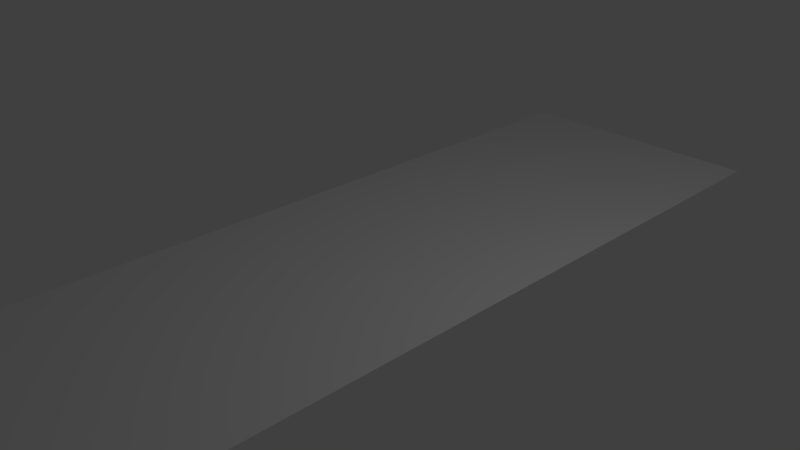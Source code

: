 # Source: strada.blend  (saved by Blender 2.79.0; exported with 4.5.12 LTS)
import bpy
from mathutils import Matrix  # noqa: F401  (used for matrix-valued properties, if any)

bpy.ops.wm.read_factory_settings(use_empty=True)
scene = bpy.context.scene
scene.name = 'Scene'

# ---- collections
col_collection_1 = bpy.data.collections.new('Collection 1'); scene.collection.children.link(col_collection_1)

# ---- materials (node trees are filled in below, after node groups)
mat_material_004 = bpy.data.materials.new('Material.004')
mat_material_004.alpha_threshold = 0.0
mat_material_004.use_transparent_shadow = False
mat_material_004.preview_render_type = 'FLAT'
mat_material_004.roughness = 0.5

# ---- material node trees

# ---- world
world_world = bpy.data.worlds.new('World'); scene.world = world_world
world_world.color = (0.05088, 0.05088, 0.05088)
world_world.use_sun_shadow = False
world_world.sun_shadow_jitter_overblur = 0.0
world_world.cycles.sampling_method = 'MANUAL'

# ---- cameras
cam_camera = bpy.data.cameras.new('Camera')
cam_camera.clip_end = 100.0
cam_camera.lens = 35.0
cam_camera.sensor_width = 32.0
cam_camera.sensor_height = 18.0
cam_camera.ortho_scale = 7.314
cam_camera.dof.focus_distance = 0.0
cam_camera.dof.aperture_fstop = 128.0

# ---- lights
light_lamp = bpy.data.lights.new('Lamp', 'POINT')
light_lamp.transmission_factor = 0.0
light_lamp.cutoff_distance = 30.0
light_lamp.energy = 100.0
light_lamp.shadow_buffer_clip_start = 1.001
light_lamp.shadow_soft_size = 0.1
light_lamp.shadow_maximum_resolution = 0.006
light_lamp.use_absolute_resolution = True

# ---- meshes
me_plane_003 = bpy.data.meshes.new('Plane.003')
me_plane_003.from_pydata([(-1.0, -1.0, 0.0), (1.0, -1.0, 0.0), (-1.0, 1.0, 0.0), (1.0, 1.0, 0.0)], [], [(0, 1, 3, 2)])
_uv = me_plane_003.uv_layers.new(name='UVMap')
_uv.uv.foreach_set('vector', [7.908e-05, 7.904e-05, 0.8916, 7.904e-05, 0.8916, 0.9999, 7.904e-05, 0.9999])
me_plane_003.materials.append(mat_material_004)
me_plane_003.use_remesh_preserve_volume = False
me_plane_003.use_remesh_preserve_attributes = False
me_plane_003.use_mirror_vertex_groups = False
me_plane_003.update()

# ---- objects
ob_plane = bpy.data.objects.new('Plane', me_plane_003)
ob_lamp = bpy.data.objects.new('Lamp', light_lamp)
ob_camera = bpy.data.objects.new('Camera', cam_camera)

# ---- transforms, parenting, visibility, modifiers, constraints
ob_plane.location = (0.0, 0.0, 0.0)
ob_plane.scale = (1.92, 6.0, 1.0)
ob_plane.lineart.crease_threshold = 0.0
ob_lamp.location = (4.076, 1.005, 5.904)
ob_lamp.rotation_euler = (0.6503, 0.05522, 1.866)
ob_lamp.lock_rotations_4d = False
ob_lamp.empty_display_type = 'ARROWS'
ob_lamp.color = (0.0, 0.0, 0.0, 0.0)
ob_lamp.lineart.crease_threshold = 0.0
ob_camera.location = (7.481, -6.508, 5.344)
ob_camera.rotation_euler = (1.109, 0.0, 0.8149)
ob_camera.lock_rotations_4d = False
ob_camera.empty_display_type = 'ARROWS'
ob_camera.color = (0.0, 0.0, 0.0, 0.0)
ob_camera.display_type = 'WIRE'
ob_camera.lineart.crease_threshold = 0.0

# ---- collection membership
col_collection_1.objects.link(ob_plane)
col_collection_1.objects.link(ob_lamp)
col_collection_1.objects.link(ob_camera)

# ---- scene / render settings (as saved in the file)
scene.camera = ob_camera
scene.frame_start = 1; scene.frame_end = 250; scene.frame_set(1)
scene.render.engine = 'BLENDER_EEVEE_NEXT'
scene.render.resolution_percentage = 50
scene.render.dither_intensity = 0.0
scene.cycles.use_denoising = False
scene.cycles.samples = 128
scene.cycles.sampling_pattern = 'TABULATED_SOBOL'
scene.cycles.use_adaptive_sampling = False
scene.cycles.use_light_tree = False
scene.cycles.blur_glossy = 0.0
scene.cycles.sample_clamp_indirect = 0.0
scene.view_settings.view_transform = 'Standard'
bpy.context.view_layer.update()
